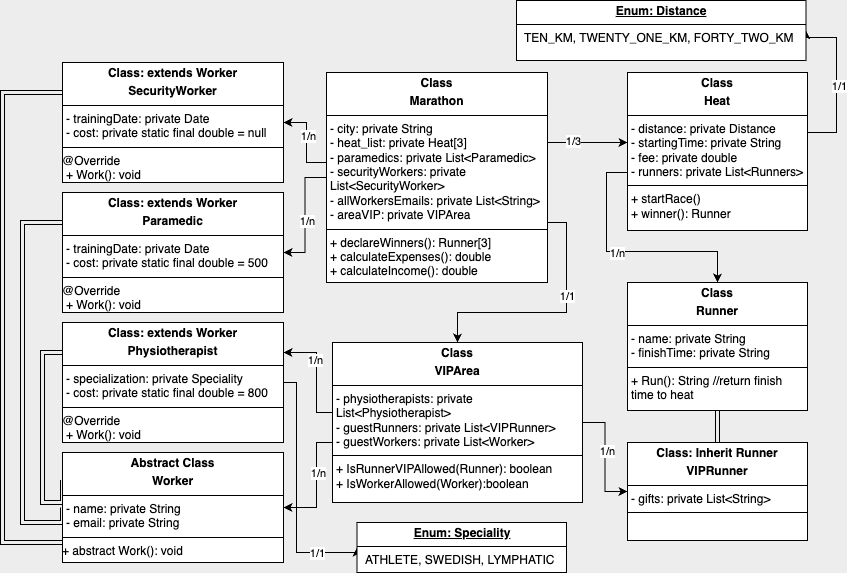

The diagram above was exported from draw.io. Its source (the exported page's mxGraphModel, read from the mxfile embedded in the PNG):
<mxGraphModel dx="1608" dy="606" grid="1" gridSize="10" guides="1" tooltips="1" connect="1" arrows="1" fold="1" page="1" pageScale="1" pageWidth="850" pageHeight="1100" background="#EDEDED" math="0" shadow="0">
  <root>
    <mxCell id="0" />
    <mxCell id="1" parent="0" />
    <mxCell id="Ni7kXc12fUM5riDPTGeE-7" value="" style="edgeStyle=orthogonalEdgeStyle;rounded=0;orthogonalLoop=1;jettySize=auto;html=1;" edge="1" parent="1" source="Ni7kXc12fUM5riDPTGeE-1" target="Ni7kXc12fUM5riDPTGeE-6">
      <mxGeometry relative="1" as="geometry">
        <Array as="points">
          <mxPoint x="570" y="310" />
          <mxPoint x="570" y="310" />
        </Array>
      </mxGeometry>
    </mxCell>
    <mxCell id="Ni7kXc12fUM5riDPTGeE-52" value="1/3" style="edgeLabel;html=1;align=center;verticalAlign=middle;resizable=0;points=[];" vertex="1" connectable="0" parent="Ni7kXc12fUM5riDPTGeE-7">
      <mxGeometry x="-0.375" y="2" relative="1" as="geometry">
        <mxPoint as="offset" />
      </mxGeometry>
    </mxCell>
    <mxCell id="Ni7kXc12fUM5riDPTGeE-23" style="edgeStyle=orthogonalEdgeStyle;rounded=0;orthogonalLoop=1;jettySize=auto;html=1;entryX=0.5;entryY=0;entryDx=0;entryDy=0;" edge="1" parent="1" source="Ni7kXc12fUM5riDPTGeE-1" target="Ni7kXc12fUM5riDPTGeE-19">
      <mxGeometry relative="1" as="geometry">
        <Array as="points">
          <mxPoint x="540" y="390" />
          <mxPoint x="540" y="480" />
          <mxPoint x="431" y="480" />
        </Array>
      </mxGeometry>
    </mxCell>
    <mxCell id="Ni7kXc12fUM5riDPTGeE-44" value="1/1" style="edgeLabel;html=1;align=center;verticalAlign=middle;resizable=0;points=[];" vertex="1" connectable="0" parent="Ni7kXc12fUM5riDPTGeE-23">
      <mxGeometry x="-0.2581" relative="1" as="geometry">
        <mxPoint as="offset" />
      </mxGeometry>
    </mxCell>
    <mxCell id="Ni7kXc12fUM5riDPTGeE-25" value="" style="edgeStyle=orthogonalEdgeStyle;rounded=0;orthogonalLoop=1;jettySize=auto;html=1;entryX=1;entryY=0.5;entryDx=0;entryDy=0;" edge="1" parent="1" source="Ni7kXc12fUM5riDPTGeE-1" target="Ni7kXc12fUM5riDPTGeE-24">
      <mxGeometry relative="1" as="geometry">
        <Array as="points">
          <mxPoint x="280" y="330" />
          <mxPoint x="280" y="290" />
        </Array>
      </mxGeometry>
    </mxCell>
    <mxCell id="Ni7kXc12fUM5riDPTGeE-53" value="1/n" style="edgeLabel;html=1;align=center;verticalAlign=middle;resizable=0;points=[];" vertex="1" connectable="0" parent="Ni7kXc12fUM5riDPTGeE-25">
      <mxGeometry x="0.1325" y="-1" relative="1" as="geometry">
        <mxPoint as="offset" />
      </mxGeometry>
    </mxCell>
    <mxCell id="Ni7kXc12fUM5riDPTGeE-31" value="" style="edgeStyle=orthogonalEdgeStyle;rounded=0;orthogonalLoop=1;jettySize=auto;html=1;" edge="1" parent="1" source="Ni7kXc12fUM5riDPTGeE-1" target="Ni7kXc12fUM5riDPTGeE-30">
      <mxGeometry relative="1" as="geometry" />
    </mxCell>
    <mxCell id="Ni7kXc12fUM5riDPTGeE-54" value="1/n" style="edgeLabel;html=1;align=center;verticalAlign=middle;resizable=0;points=[];" vertex="1" connectable="0" parent="Ni7kXc12fUM5riDPTGeE-31">
      <mxGeometry x="0.0932" y="2" relative="1" as="geometry">
        <mxPoint y="1" as="offset" />
      </mxGeometry>
    </mxCell>
    <mxCell id="Ni7kXc12fUM5riDPTGeE-1" value="&lt;p style=&quot;margin:0px;margin-top:4px;text-align:center;&quot;&gt;&lt;b&gt;Class&lt;/b&gt;&lt;/p&gt;&lt;p style=&quot;margin:0px;margin-top:4px;text-align:center;&quot;&gt;&lt;b&gt;Marathon&lt;/b&gt;&lt;/p&gt;&lt;hr size=&quot;1&quot; style=&quot;border-style:solid;&quot;&gt;&lt;p style=&quot;margin:0px;margin-left:4px;&quot;&gt;- city: private String&lt;/p&gt;&lt;p style=&quot;margin:0px;margin-left:4px;&quot;&gt;- heat_list: private Heat[3]&lt;/p&gt;&lt;p style=&quot;margin:0px;margin-left:4px;&quot;&gt;- paramedics: private List&amp;lt;Paramedic&amp;gt;&lt;/p&gt;&lt;p style=&quot;margin:0px;margin-left:4px;&quot;&gt;- securityWorkers: private List&amp;lt;SecurityWorker&amp;gt;&lt;/p&gt;&lt;p style=&quot;margin:0px;margin-left:4px;&quot;&gt;- allWorkersEmails: private List&amp;lt;String&amp;gt;&lt;/p&gt;&lt;p style=&quot;margin:0px;margin-left:4px;&quot;&gt;- areaVIP: private VIPArea&lt;/p&gt;&lt;hr size=&quot;1&quot; style=&quot;border-style:solid;&quot;&gt;&lt;p style=&quot;margin:0px;margin-left:4px;&quot;&gt;+ declareWinners(): Runner[3]&lt;/p&gt;&lt;p style=&quot;margin:0px;margin-left:4px;&quot;&gt;+ calculateExpenses(): double&lt;/p&gt;&lt;p style=&quot;margin:0px;margin-left:4px;&quot;&gt;+ calculateIncome(): double&lt;/p&gt;" style="verticalAlign=top;align=left;overflow=fill;html=1;whiteSpace=wrap;" vertex="1" parent="1">
      <mxGeometry x="300" y="240" width="221" height="210" as="geometry" />
    </mxCell>
    <mxCell id="Ni7kXc12fUM5riDPTGeE-32" style="edgeStyle=orthogonalEdgeStyle;rounded=0;orthogonalLoop=1;jettySize=auto;html=1;entryX=0.5;entryY=0;entryDx=0;entryDy=0;" edge="1" parent="1" source="Ni7kXc12fUM5riDPTGeE-6" target="Ni7kXc12fUM5riDPTGeE-10">
      <mxGeometry relative="1" as="geometry">
        <mxPoint x="800" y="440" as="targetPoint" />
        <Array as="points">
          <mxPoint x="580" y="340" />
          <mxPoint x="580" y="419" />
          <mxPoint x="691" y="419" />
        </Array>
      </mxGeometry>
    </mxCell>
    <mxCell id="Ni7kXc12fUM5riDPTGeE-42" value="1/n" style="edgeLabel;html=1;align=center;verticalAlign=middle;resizable=0;points=[];" vertex="1" connectable="0" parent="Ni7kXc12fUM5riDPTGeE-32">
      <mxGeometry x="-0.0331" y="-3" relative="1" as="geometry">
        <mxPoint x="-7" y="-2" as="offset" />
      </mxGeometry>
    </mxCell>
    <mxCell id="Ni7kXc12fUM5riDPTGeE-41" style="edgeStyle=orthogonalEdgeStyle;rounded=0;orthogonalLoop=1;jettySize=auto;html=1;entryX=1;entryY=0.5;entryDx=0;entryDy=0;" edge="1" parent="1" source="Ni7kXc12fUM5riDPTGeE-6" target="Ni7kXc12fUM5riDPTGeE-40">
      <mxGeometry relative="1" as="geometry">
        <mxPoint x="800" y="200" as="targetPoint" />
        <Array as="points">
          <mxPoint x="810" y="300" />
          <mxPoint x="810" y="205" />
        </Array>
      </mxGeometry>
    </mxCell>
    <mxCell id="Ni7kXc12fUM5riDPTGeE-43" value="1/1" style="edgeLabel;html=1;align=center;verticalAlign=middle;resizable=0;points=[];" vertex="1" connectable="0" parent="Ni7kXc12fUM5riDPTGeE-41">
      <mxGeometry x="-0.0588" y="-2" relative="1" as="geometry">
        <mxPoint as="offset" />
      </mxGeometry>
    </mxCell>
    <mxCell id="Ni7kXc12fUM5riDPTGeE-6" value="&lt;p style=&quot;margin:0px;margin-top:4px;text-align:center;&quot;&gt;&lt;b&gt;Class&lt;/b&gt;&lt;/p&gt;&lt;p style=&quot;margin:0px;margin-top:4px;text-align:center;&quot;&gt;&lt;b&gt;Heat&lt;/b&gt;&lt;/p&gt;&lt;hr size=&quot;1&quot; style=&quot;border-style:solid;&quot;&gt;&lt;p style=&quot;margin:0px;margin-left:4px;&quot;&gt;- distance: private Distance&lt;/p&gt;&lt;p style=&quot;margin:0px;margin-left:4px;&quot;&gt;- startingTime: private String&lt;/p&gt;&lt;p style=&quot;margin:0px;margin-left:4px;&quot;&gt;- fee: private double&lt;/p&gt;&lt;p style=&quot;margin:0px;margin-left:4px;&quot;&gt;- runners: private List&amp;lt;Runners&amp;gt;&lt;/p&gt;&lt;hr size=&quot;1&quot; style=&quot;border-style:solid;&quot;&gt;&lt;p style=&quot;margin:0px;margin-left:4px;&quot;&gt;+ startRace()&lt;/p&gt;&lt;p style=&quot;margin:0px;margin-left:4px;&quot;&gt;+ winner(): Runner&lt;/p&gt;" style="verticalAlign=top;align=left;overflow=fill;html=1;whiteSpace=wrap;" vertex="1" parent="1">
      <mxGeometry x="601" y="240" width="180" height="158" as="geometry" />
    </mxCell>
    <mxCell id="Ni7kXc12fUM5riDPTGeE-13" value="" style="edgeStyle=orthogonalEdgeStyle;rounded=0;orthogonalLoop=1;jettySize=auto;html=1;shape=link;" edge="1" parent="1" source="Ni7kXc12fUM5riDPTGeE-10" target="Ni7kXc12fUM5riDPTGeE-12">
      <mxGeometry relative="1" as="geometry" />
    </mxCell>
    <mxCell id="Ni7kXc12fUM5riDPTGeE-10" value="&lt;p style=&quot;margin:0px;margin-top:4px;text-align:center;&quot;&gt;&lt;b&gt;Class&lt;/b&gt;&lt;/p&gt;&lt;p style=&quot;margin:0px;margin-top:4px;text-align:center;&quot;&gt;&lt;b&gt;Runner&lt;/b&gt;&lt;/p&gt;&lt;hr size=&quot;1&quot; style=&quot;border-style:solid;&quot;&gt;&lt;p style=&quot;margin:0px;margin-left:4px;&quot;&gt;- name: private String&lt;/p&gt;&lt;p style=&quot;margin:0px;margin-left:4px;&quot;&gt;- finishTime: private String&lt;/p&gt;&lt;hr size=&quot;1&quot; style=&quot;border-style:solid;&quot;&gt;&lt;p style=&quot;margin:0px;margin-left:4px;&quot;&gt;+ Run(): String //return finish time to heat&lt;/p&gt;" style="verticalAlign=top;align=left;overflow=fill;html=1;whiteSpace=wrap;" vertex="1" parent="1">
      <mxGeometry x="601" y="450" width="180" height="128" as="geometry" />
    </mxCell>
    <mxCell id="Ni7kXc12fUM5riDPTGeE-12" value="&lt;p style=&quot;margin:0px;margin-top:4px;text-align:center;&quot;&gt;&lt;b&gt;Class: Inherit Runner&lt;/b&gt;&lt;/p&gt;&lt;p style=&quot;margin:0px;margin-top:4px;text-align:center;&quot;&gt;&lt;b&gt;VIPRunner&lt;/b&gt;&lt;/p&gt;&lt;hr size=&quot;1&quot; style=&quot;border-style:solid;&quot;&gt;&lt;p style=&quot;margin:0px;margin-left:4px;&quot;&gt;- gifts: private List&amp;lt;String&amp;gt;&lt;/p&gt;&lt;hr size=&quot;1&quot; style=&quot;border-style:solid;&quot;&gt;&lt;p style=&quot;margin:0px;margin-left:4px;&quot;&gt;&lt;br&gt;&lt;/p&gt;" style="verticalAlign=top;align=left;overflow=fill;html=1;whiteSpace=wrap;" vertex="1" parent="1">
      <mxGeometry x="601" y="610" width="180" height="98" as="geometry" />
    </mxCell>
    <mxCell id="Ni7kXc12fUM5riDPTGeE-29" value="" style="edgeStyle=orthogonalEdgeStyle;rounded=0;orthogonalLoop=1;jettySize=auto;html=1;exitX=0;exitY=0.5;exitDx=0;exitDy=0;" edge="1" parent="1" source="Ni7kXc12fUM5riDPTGeE-19" target="Ni7kXc12fUM5riDPTGeE-26">
      <mxGeometry relative="1" as="geometry">
        <Array as="points">
          <mxPoint x="306" y="580" />
          <mxPoint x="290" y="580" />
          <mxPoint x="290" y="520" />
        </Array>
      </mxGeometry>
    </mxCell>
    <mxCell id="Ni7kXc12fUM5riDPTGeE-47" value="1/n" style="edgeLabel;html=1;align=center;verticalAlign=middle;resizable=0;points=[];" vertex="1" connectable="0" parent="Ni7kXc12fUM5riDPTGeE-29">
      <mxGeometry x="0.3277" y="2" relative="1" as="geometry">
        <mxPoint as="offset" />
      </mxGeometry>
    </mxCell>
    <mxCell id="Ni7kXc12fUM5riDPTGeE-48" value="" style="edgeStyle=orthogonalEdgeStyle;rounded=0;orthogonalLoop=1;jettySize=auto;html=1;" edge="1" parent="1" source="Ni7kXc12fUM5riDPTGeE-19" target="Ni7kXc12fUM5riDPTGeE-33">
      <mxGeometry relative="1" as="geometry">
        <Array as="points">
          <mxPoint x="290" y="610" />
          <mxPoint x="290" y="675" />
        </Array>
      </mxGeometry>
    </mxCell>
    <mxCell id="Ni7kXc12fUM5riDPTGeE-49" value="1/n" style="edgeLabel;html=1;align=center;verticalAlign=middle;resizable=0;points=[];" vertex="1" connectable="0" parent="Ni7kXc12fUM5riDPTGeE-48">
      <mxGeometry x="-0.193" y="1" relative="1" as="geometry">
        <mxPoint as="offset" />
      </mxGeometry>
    </mxCell>
    <mxCell id="Ni7kXc12fUM5riDPTGeE-50" value="" style="edgeStyle=orthogonalEdgeStyle;rounded=0;orthogonalLoop=1;jettySize=auto;html=1;" edge="1" parent="1" source="Ni7kXc12fUM5riDPTGeE-19" target="Ni7kXc12fUM5riDPTGeE-12">
      <mxGeometry relative="1" as="geometry" />
    </mxCell>
    <mxCell id="Ni7kXc12fUM5riDPTGeE-51" value="1/n" style="edgeLabel;html=1;align=center;verticalAlign=middle;resizable=0;points=[];" vertex="1" connectable="0" parent="Ni7kXc12fUM5riDPTGeE-50">
      <mxGeometry x="-0.114" y="2" relative="1" as="geometry">
        <mxPoint as="offset" />
      </mxGeometry>
    </mxCell>
    <mxCell id="Ni7kXc12fUM5riDPTGeE-19" value="&lt;p style=&quot;margin:0px;margin-top:4px;text-align:center;&quot;&gt;&lt;b&gt;Class&lt;/b&gt;&lt;/p&gt;&lt;p style=&quot;margin:0px;margin-top:4px;text-align:center;&quot;&gt;&lt;b&gt;VIPArea&lt;/b&gt;&lt;/p&gt;&lt;hr size=&quot;1&quot; style=&quot;border-style:solid;&quot;&gt;&lt;p style=&quot;margin:0px;margin-left:4px;&quot;&gt;- physiotherapists: private List&amp;lt;Physiotherapist&amp;gt;&lt;br&gt;&lt;/p&gt;&lt;p style=&quot;margin:0px;margin-left:4px;&quot;&gt;- guestRunners: private List&amp;lt;VIPRunner&amp;gt;&lt;/p&gt;&lt;p style=&quot;margin:0px;margin-left:4px;&quot;&gt;- guestWorkers: private List&amp;lt;Worker&amp;gt;&lt;/p&gt;&lt;hr size=&quot;1&quot; style=&quot;border-style:solid;&quot;&gt;&lt;p style=&quot;margin:0px;margin-left:4px;&quot;&gt;+ Is&lt;span style=&quot;background-color: initial;&quot;&gt;RunnerVIPAllowed(Runner): boolean&lt;/span&gt;&lt;/p&gt;&lt;p style=&quot;margin:0px;margin-left:4px;&quot;&gt;+ IsWorkerAllowed(Worker):boolean&lt;/p&gt;" style="verticalAlign=top;align=left;overflow=fill;html=1;whiteSpace=wrap;" vertex="1" parent="1">
      <mxGeometry x="306" y="510" width="250" height="160" as="geometry" />
    </mxCell>
    <mxCell id="Ni7kXc12fUM5riDPTGeE-24" value="&lt;p style=&quot;margin:0px;margin-top:4px;text-align:center;&quot;&gt;&lt;b&gt;Class: extends Worker&lt;/b&gt;&lt;/p&gt;&lt;p style=&quot;margin:0px;margin-top:4px;text-align:center;&quot;&gt;&lt;b&gt;SecurityWorker&lt;/b&gt;&lt;/p&gt;&lt;hr size=&quot;1&quot; style=&quot;border-style:solid;&quot;&gt;&lt;p style=&quot;margin:0px;margin-left:4px;&quot;&gt;- trainingDate: private Date&lt;/p&gt;&lt;p style=&quot;margin:0px;margin-left:4px;&quot;&gt;- cost: private&amp;nbsp;&lt;span style=&quot;background-color: initial;&quot; class=&quot;hljs-keyword&quot;&gt;static&lt;/span&gt;&lt;span style=&quot;background-color: initial;&quot;&gt; &lt;/span&gt;&lt;span style=&quot;background-color: initial;&quot; class=&quot;hljs-keyword&quot;&gt;final&lt;/span&gt;&lt;span style=&quot;background-color: initial;&quot;&gt;&amp;nbsp;double = null&lt;/span&gt;&lt;/p&gt;&lt;hr size=&quot;1&quot; style=&quot;border-style:solid;&quot;&gt;@Override&lt;br&gt;&lt;p style=&quot;margin:0px;margin-left:4px;&quot;&gt;+ Work(): void&lt;/p&gt;" style="verticalAlign=top;align=left;overflow=fill;html=1;whiteSpace=wrap;" vertex="1" parent="1">
      <mxGeometry x="36" y="230" width="221" height="120" as="geometry" />
    </mxCell>
    <mxCell id="Ni7kXc12fUM5riDPTGeE-38" style="edgeStyle=orthogonalEdgeStyle;rounded=0;orthogonalLoop=1;jettySize=auto;html=1;exitX=1;exitY=0.5;exitDx=0;exitDy=0;entryX=0;entryY=0.5;entryDx=0;entryDy=0;" edge="1" parent="1" source="Ni7kXc12fUM5riDPTGeE-26" target="Ni7kXc12fUM5riDPTGeE-39">
      <mxGeometry relative="1" as="geometry">
        <mxPoint x="320" y="740" as="targetPoint" />
        <Array as="points">
          <mxPoint x="270" y="550" />
          <mxPoint x="270" y="720" />
          <mxPoint x="331" y="720" />
        </Array>
      </mxGeometry>
    </mxCell>
    <mxCell id="Ni7kXc12fUM5riDPTGeE-45" value="1/1" style="edgeLabel;html=1;align=center;verticalAlign=middle;resizable=0;points=[];" vertex="1" connectable="0" parent="Ni7kXc12fUM5riDPTGeE-38">
      <mxGeometry x="0.006" y="2" relative="1" as="geometry">
        <mxPoint x="18" y="58" as="offset" />
      </mxGeometry>
    </mxCell>
    <mxCell id="Ni7kXc12fUM5riDPTGeE-26" value="&lt;p style=&quot;margin:0px;margin-top:4px;text-align:center;&quot;&gt;&lt;b&gt;Class: extends Worker&lt;/b&gt;&lt;/p&gt;&lt;p style=&quot;margin:0px;margin-top:4px;text-align:center;&quot;&gt;&lt;b&gt;Physiotherapist&lt;/b&gt;&lt;br&gt;&lt;/p&gt;&lt;hr size=&quot;1&quot; style=&quot;border-style:solid;&quot;&gt;&lt;p style=&quot;margin:0px;margin-left:4px;&quot;&gt;- specialization: private&amp;nbsp;&lt;span style=&quot;background-color: initial; text-align: center;&quot;&gt;Speciality&lt;/span&gt;&lt;/p&gt;&lt;p style=&quot;margin:0px;margin-left:4px;&quot;&gt;- cost: private&amp;nbsp;&lt;span style=&quot;background-color: initial;&quot; class=&quot;hljs-keyword&quot;&gt;static&lt;/span&gt;&lt;span style=&quot;background-color: initial;&quot;&gt; &lt;/span&gt;&lt;span style=&quot;background-color: initial;&quot; class=&quot;hljs-keyword&quot;&gt;final&amp;nbsp;&lt;/span&gt;&lt;span style=&quot;background-color: initial;&quot;&gt;double = 800&lt;/span&gt;&lt;/p&gt;&lt;hr size=&quot;1&quot; style=&quot;border-style:solid;&quot;&gt;@Override&lt;br&gt;&lt;p style=&quot;margin:0px;margin-left:4px;&quot;&gt;+ Work(): void&lt;/p&gt;" style="verticalAlign=top;align=left;overflow=fill;html=1;whiteSpace=wrap;" vertex="1" parent="1">
      <mxGeometry x="36" y="490" width="221" height="120" as="geometry" />
    </mxCell>
    <mxCell id="Ni7kXc12fUM5riDPTGeE-30" value="&lt;p style=&quot;margin:0px;margin-top:4px;text-align:center;&quot;&gt;&lt;b&gt;Class: extends Worker&lt;/b&gt;&lt;/p&gt;&lt;p style=&quot;margin:0px;margin-top:4px;text-align:center;&quot;&gt;&lt;b&gt;Paramedic&lt;/b&gt;&lt;/p&gt;&lt;hr size=&quot;1&quot; style=&quot;border-style:solid;&quot;&gt;&lt;p style=&quot;margin:0px;margin-left:4px;&quot;&gt;- trainingDate: private Date&lt;/p&gt;&lt;p style=&quot;margin:0px;margin-left:4px;&quot;&gt;- cost: private&amp;nbsp;&lt;span style=&quot;background-color: initial;&quot; class=&quot;hljs-keyword&quot;&gt;static&lt;/span&gt;&lt;span style=&quot;background-color: initial;&quot;&gt; &lt;/span&gt;&lt;span style=&quot;background-color: initial;&quot; class=&quot;hljs-keyword&quot;&gt;final&amp;nbsp;&lt;/span&gt;&lt;span style=&quot;background-color: initial;&quot;&gt;double = 500&lt;/span&gt;&lt;/p&gt;&lt;hr size=&quot;1&quot; style=&quot;border-style:solid;&quot;&gt;@Override&lt;br&gt;&lt;p style=&quot;margin:0px;margin-left:4px;&quot;&gt;+ Work(): void&lt;/p&gt;" style="verticalAlign=top;align=left;overflow=fill;html=1;whiteSpace=wrap;" vertex="1" parent="1">
      <mxGeometry x="36" y="360" width="221" height="120" as="geometry" />
    </mxCell>
    <mxCell id="Ni7kXc12fUM5riDPTGeE-34" style="edgeStyle=orthogonalEdgeStyle;rounded=0;orthogonalLoop=1;jettySize=auto;html=1;exitX=0;exitY=0.25;exitDx=0;exitDy=0;entryX=0;entryY=0.25;entryDx=0;entryDy=0;shape=link;" edge="1" parent="1" source="Ni7kXc12fUM5riDPTGeE-33" target="Ni7kXc12fUM5riDPTGeE-26">
      <mxGeometry relative="1" as="geometry">
        <Array as="points">
          <mxPoint x="36" y="670" />
          <mxPoint x="16" y="670" />
          <mxPoint x="16" y="520" />
        </Array>
      </mxGeometry>
    </mxCell>
    <mxCell id="Ni7kXc12fUM5riDPTGeE-35" style="edgeStyle=orthogonalEdgeStyle;rounded=0;orthogonalLoop=1;jettySize=auto;html=1;exitX=0;exitY=0.5;exitDx=0;exitDy=0;entryX=0;entryY=0.25;entryDx=0;entryDy=0;shape=link;" edge="1" parent="1" source="Ni7kXc12fUM5riDPTGeE-33" target="Ni7kXc12fUM5riDPTGeE-30">
      <mxGeometry relative="1" as="geometry">
        <Array as="points">
          <mxPoint x="-4" y="690" />
          <mxPoint x="-4" y="390" />
        </Array>
      </mxGeometry>
    </mxCell>
    <mxCell id="Ni7kXc12fUM5riDPTGeE-36" style="edgeStyle=orthogonalEdgeStyle;rounded=0;orthogonalLoop=1;jettySize=auto;html=1;entryX=0;entryY=0.25;entryDx=0;entryDy=0;shape=link;" edge="1" parent="1" source="Ni7kXc12fUM5riDPTGeE-33" target="Ni7kXc12fUM5riDPTGeE-24">
      <mxGeometry relative="1" as="geometry">
        <mxPoint x="-54" y="270" as="targetPoint" />
        <Array as="points">
          <mxPoint x="-24" y="710" />
          <mxPoint x="-24" y="260" />
        </Array>
      </mxGeometry>
    </mxCell>
    <mxCell id="Ni7kXc12fUM5riDPTGeE-33" value="&lt;p style=&quot;margin:0px;margin-top:4px;text-align:center;&quot;&gt;&lt;b&gt;Abstract Class&lt;/b&gt;&lt;/p&gt;&lt;p style=&quot;margin:0px;margin-top:4px;text-align:center;&quot;&gt;&lt;b&gt;Worker&lt;/b&gt;&lt;/p&gt;&lt;hr size=&quot;1&quot; style=&quot;border-style:solid;&quot;&gt;&lt;p style=&quot;margin:0px;margin-left:4px;&quot;&gt;- name: private String&lt;/p&gt;&lt;p style=&quot;margin:0px;margin-left:4px;&quot;&gt;- email: private String&lt;/p&gt;&lt;hr size=&quot;1&quot; style=&quot;border-style:solid;&quot;&gt;+ abstract Work(): void&lt;br&gt;&lt;div&gt;&lt;br&gt;&lt;/div&gt;" style="verticalAlign=top;align=left;overflow=fill;html=1;whiteSpace=wrap;" vertex="1" parent="1">
      <mxGeometry x="36" y="620" width="221" height="110" as="geometry" />
    </mxCell>
    <mxCell id="Ni7kXc12fUM5riDPTGeE-39" value="&lt;p style=&quot;margin:0px;margin-top:4px;text-align:center;text-decoration:underline;&quot;&gt;&lt;b&gt;Enum: Speciality&lt;/b&gt;&lt;/p&gt;&lt;hr size=&quot;1&quot; style=&quot;border-style:solid;&quot;&gt;&lt;p style=&quot;margin:0px;margin-left:8px;&quot;&gt;&lt;span style=&quot;background-color: initial;&quot;&gt;ATHLETE&lt;/span&gt;, SWEDISH,&amp;nbsp;&lt;span style=&quot;background-color: initial;&quot;&gt;LYMPHATIC&lt;/span&gt;&lt;/p&gt;" style="verticalAlign=top;align=left;overflow=fill;html=1;whiteSpace=wrap;" vertex="1" parent="1">
      <mxGeometry x="330.5" y="690" width="209.5" height="50" as="geometry" />
    </mxCell>
    <mxCell id="Ni7kXc12fUM5riDPTGeE-40" value="&lt;p style=&quot;margin:0px;margin-top:4px;text-align:center;text-decoration:underline;&quot;&gt;&lt;b&gt;Enum: Distance&lt;/b&gt;&lt;/p&gt;&lt;hr size=&quot;1&quot; style=&quot;border-style:solid;&quot;&gt;&lt;p style=&quot;margin:0px;margin-left:8px;&quot;&gt;TEN_KM, TWENTY_ONE_KM, FORTY_TWO_KM&lt;br&gt;&lt;/p&gt;" style="verticalAlign=top;align=left;overflow=fill;html=1;whiteSpace=wrap;" vertex="1" parent="1">
      <mxGeometry x="490" y="168" width="289.5" height="60" as="geometry" />
    </mxCell>
  </root>
</mxGraphModel>